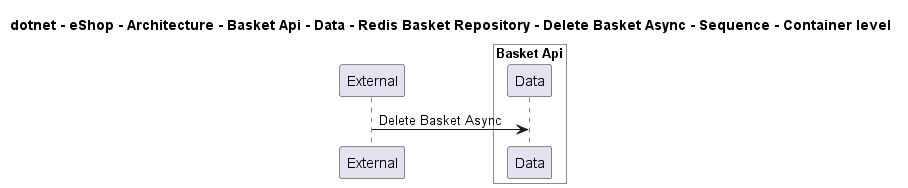

The diagram above was rendered by PlantUML. Its source (embedded in the PNG):
@startuml
!pragma layout smetana

title dotnet - eShop - Architecture - Basket Api - Data - Redis Basket Repository - Delete Basket Async - Sequence - Container level

participant "External" as C4InterFlow.SoftwareSystems.ExternalSystem

box "Basket Api" #White
    participant "Data" as dotnet.eShop.Architecture.SoftwareSystems.BasketApi.Containers.Data
end box


C4InterFlow.SoftwareSystems.ExternalSystem -> dotnet.eShop.Architecture.SoftwareSystems.BasketApi.Containers.Data : Delete Basket Async


@enduml